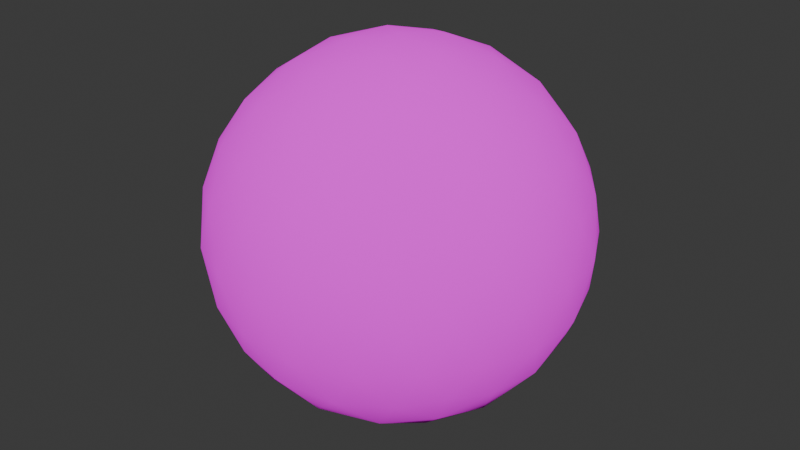 # Source: Pearl.blend  (saved by Blender 4.0.36; exported with 4.5.12 LTS)
import bpy
from mathutils import Matrix  # noqa: F401  (used for matrix-valued properties, if any)

bpy.ops.wm.read_factory_settings(use_empty=True)
scene = bpy.context.scene
scene.name = 'Scene'

# ---- images (referenced by path relative to the original .blend; pixels are not part of the script)
import os
ASSET_DIR = os.environ.get("B2B_ASSET_DIR", "")  # directory of the original .blend (textures are referenced by path, not embedded)
HERE = os.path.dirname(os.path.abspath(__file__))  # packed textures are extracted next to this script under _unpacked/

def load_image(name, relpath, width, height, colorspace="sRGB"):
    """Load a texture the original file referenced (path relative to the .blend, or extracted next to this script)."""
    p = next((c for c in (os.path.join(HERE, relpath), os.path.join(ASSET_DIR, relpath)) if relpath and os.path.exists(c)), "")
    if p:
        img = bpy.data.images.load(p, check_existing=True)
        img.name = name
    else:  # same state as the original file: an image datablock whose file is absent (Cycles renders it pink)
        img = bpy.data.images.new(name, width, height)
        img.source = "FILE"
        img.filepath = "//" + (relpath or name)
    img.colorspace_settings.name = colorspace
    return img
img_facetexture_png = load_image('faceTexture.png', 'faceTexture.png', 1024, 1024, 'sRGB')

# ---- materials (node trees are filled in below, after node groups)
mat_pearlmaterial = bpy.data.materials.new('PearlMaterial')
mat_pearlmaterial.use_transparent_shadow = False

# ---- material node trees
mat_pearlmaterial.use_nodes = True; mat_pearlmaterial.node_tree.nodes.clear()
_N = mat_pearlmaterial.node_tree.nodes; _L = mat_pearlmaterial.node_tree.links
n0 = _N.new('ShaderNodeOutputMaterial'); n0.name = 'Material Output'; n0.location = (300, 300)
n1 = _N.new('ShaderNodeBsdfDiffuse'); n1.name = 'Diffuse BSDF'; n1.location = (10, 300)
n1.inputs[1].default_value = 0.5
n2 = _N.new('ShaderNodeTexImage'); n2.name = 'Image Texture'; n2.location = (-280, 280)
n2.image = img_facetexture_png
_L.new(n1.outputs[0], n0.inputs[0])
_L.new(n2.outputs[0], n1.inputs[0])
n0.is_active_output = True

# ---- world
world_world = bpy.data.worlds.new('World'); scene.world = world_world
world_world.use_nodes = True; world_world.node_tree.nodes.clear()
_N = world_world.node_tree.nodes; _L = world_world.node_tree.links
n0 = _N.new('ShaderNodeOutputWorld'); n0.name = 'World Output'; n0.location = (300, 300)
n1 = _N.new('ShaderNodeBackground'); n1.name = 'Background'; n1.location = (10, 300)
n1.inputs[0].default_value = (0.05088, 0.05088, 0.05088, 1.0)
_L.new(n1.outputs[0], n0.inputs[0])
n0.is_active_output = True
world_world.color = (0.05088, 0.05088, 0.05088)
world_world.use_sun_shadow = False
world_world.sun_shadow_jitter_overblur = 0.0

# ---- meshes
me_icosphere_001 = bpy.data.meshes.new('Icosphere.001')
me_icosphere_001.from_pydata([(0.0, 0.0, -1.0), (0.7236, -0.5257, -0.4472), (-0.2764, -0.8506, -0.4472), (-0.8944, 0.0, -0.4472), (-0.2764, 0.8506, -0.4472), (0.7236, 0.5257, -0.4472), (0.2764, -0.8506, 0.4472), (-0.7236, -0.5257, 0.4472), (-0.7236, 0.5257, 0.4472), (0.2764, 0.8506, 0.4472), (0.8944, 0.0, 0.4472), (0.0, 0.0, 1.0), (-0.2328, -0.7166, -0.6575), (-0.1625, -0.5, -0.8507), (-0.07761, -0.2389, -0.9679), (0.2032, -0.1476, -0.9679), (0.4253, -0.309, -0.8507), (0.6095, -0.4429, -0.6575), (0.5319, -0.6817, -0.5023), (0.2629, -0.809, -0.5257), (-0.02964, -0.8642, -0.5023), (0.8127, 0.2952, -0.5023), (0.8506, 0.0, -0.5257), (0.8127, -0.2952, -0.5023), (0.2032, 0.1476, -0.9679), (0.4253, 0.309, -0.8507), (0.6095, 0.4429, -0.6575), (-0.7534, 0.0, -0.6575), (-0.5257, 0.0, -0.8507), (-0.2511, 0.0, -0.9679), (-0.484, -0.7166, -0.5023), (-0.6882, -0.5, -0.5257), (-0.8311, -0.2389, -0.5023), (-0.2328, 0.7166, -0.6575), (-0.1625, 0.5, -0.8507), (-0.07761, 0.2389, -0.9679), (-0.8311, 0.2389, -0.5023), (-0.6882, 0.5, -0.5257), (-0.484, 0.7166, -0.5023), (-0.02964, 0.8642, -0.5023), (0.2629, 0.809, -0.5257), (0.5319, 0.6817, -0.5023), (0.9566, -0.1476, 0.2511), (0.9511, -0.309, -1.752e-08), (0.8607, -0.4429, -0.2512), (0.8607, 0.4429, -0.2512), (0.9511, 0.309, 1.752e-08), (0.9566, 0.1476, 0.2511), (0.1552, -0.9554, 0.2512), (0.0, -1.0, -1.752e-08), (-0.1552, -0.9554, -0.2512), (0.6872, -0.6817, -0.2512), (0.5878, -0.809, 1.752e-08), (0.436, -0.8642, 0.2512), (-0.8607, -0.4429, 0.2512), (-0.9511, -0.309, -1.752e-08), (-0.9566, -0.1476, -0.2511), (-0.436, -0.8642, -0.2512), (-0.5878, -0.809, 1.752e-08), (-0.6872, -0.6817, 0.2512), (-0.6872, 0.6817, 0.2512), (-0.5878, 0.809, -1.752e-08), (-0.436, 0.8642, -0.2512), (-0.9566, 0.1476, -0.2511), (-0.9511, 0.309, 1.752e-08), (-0.8607, 0.4429, 0.2512), (0.436, 0.8642, 0.2512), (0.5878, 0.809, -1.752e-08), (0.6872, 0.6817, -0.2512), (-0.1552, 0.9554, -0.2512), (0.0, 1.0, 1.752e-08), (0.1552, 0.9554, 0.2512), (0.8311, -0.2389, 0.5023), (0.6882, -0.5, 0.5257), (0.484, -0.7166, 0.5023), (0.02964, -0.8642, 0.5023), (-0.2629, -0.809, 0.5257), (-0.5319, -0.6817, 0.5023), (-0.8127, -0.2952, 0.5023), (-0.8506, 0.0, 0.5257), (-0.8127, 0.2952, 0.5023), (-0.5319, 0.6817, 0.5023), (-0.2629, 0.809, 0.5257), (0.02964, 0.8642, 0.5023), (0.484, 0.7166, 0.5023), (0.6882, 0.5, 0.5257), (0.8311, 0.2389, 0.5023), (0.07761, -0.2389, 0.9679), (0.1625, -0.5, 0.8507), (0.2328, -0.7166, 0.6575), (0.7534, 0.0, 0.6575), (0.5257, 0.0, 0.8507), (0.2511, 0.0, 0.9679), (-0.2032, -0.1476, 0.9679), (-0.4253, -0.309, 0.8507), (-0.6095, -0.4429, 0.6575), (-0.2032, 0.1476, 0.9679), (-0.4253, 0.309, 0.8507), (-0.6095, 0.4429, 0.6575), (0.07761, 0.2389, 0.9679), (0.1625, 0.5, 0.8507), (0.2328, 0.7166, 0.6575), (0.3618, 0.2629, 0.8944), (0.6382, 0.2629, 0.7236), (0.4472, 0.5257, 0.7236), (-0.1382, 0.4253, 0.8944), (-0.05279, 0.6882, 0.7236), (-0.3618, 0.5878, 0.7236), (-0.4472, 0.0, 0.8944), (-0.6708, 0.1625, 0.7236), (-0.6708, -0.1625, 0.7236), (-0.1382, -0.4253, 0.8944), (-0.3618, -0.5878, 0.7236), (-0.05279, -0.6882, 0.7236), (0.3618, -0.2629, 0.8944), (0.4472, -0.5257, 0.7236), (0.6382, -0.2629, 0.7236), (0.8618, 0.4253, 0.2764), (0.809, 0.5878, 0.0), (0.6708, 0.6882, 0.2764), (-0.1382, 0.9511, 0.2764), (-0.309, 0.9511, -4.92e-07), (-0.4472, 0.8506, 0.2764), (-0.9472, 0.1625, 0.2764), (-1.0, -3.608e-07, 6.232e-07), (-0.9472, -0.1625, 0.2764), (-0.4472, -0.8506, 0.2764), (-0.309, -0.9511, -7.872e-07), (-0.1382, -0.9511, 0.2764), (0.6708, -0.6882, 0.2764), (0.809, -0.5878, -1.902e-06), (0.8618, -0.4253, 0.2764), (0.309, 0.9511, -2.615e-14), (0.4472, 0.8506, -0.2764), (0.1382, 0.9511, -0.2764), (-0.809, 0.5878, -7.845e-14), (-0.6708, 0.6882, -0.2764), (-0.8618, 0.4253, -0.2764), (-0.809, -0.5878, 8.031e-14), (-0.8618, -0.4253, -0.2764), (-0.6708, -0.6882, -0.2764), (0.309, -0.9511, 2.802e-14), (0.1382, -0.9511, -0.2764), (0.4472, -0.8506, -0.2764), (1.0, 0.0, 0.0), (0.9472, -0.1625, -0.2764), (0.9472, 0.1625, -0.2764), (0.3618, 0.5878, -0.7236), (0.1382, 0.4253, -0.8944), (0.05279, 0.6882, -0.7236), (-0.4472, 0.5257, -0.7236), (-0.3618, 0.2629, -0.8944), (-0.6382, 0.2629, -0.7236), (-0.6382, -0.2629, -0.7236), (-0.3618, -0.2629, -0.8944), (-0.4472, -0.5257, -0.7236), (0.6708, 0.1625, -0.7236), (0.6708, -0.1625, -0.7236), (0.4472, -7.38e-07, -0.8944), (0.05279, -0.6882, -0.7236), (0.1382, -0.4253, -0.8944), (0.3618, -0.5878, -0.7236)], [], [(0, 15, 14), (1, 17, 23), (0, 14, 29), (0, 29, 35), (0, 35, 24), (1, 23, 44), (2, 20, 50), (3, 32, 56), (4, 38, 62), (5, 41, 68), (1, 44, 51), (2, 50, 57), (3, 56, 63), (4, 62, 69), (5, 68, 45), (6, 74, 89), (7, 77, 95), (8, 80, 98), (9, 83, 101), (10, 86, 90), (92, 99, 11), (91, 102, 92), (90, 103, 91), (92, 102, 99), (102, 100, 99), (91, 103, 102), (103, 104, 102), (102, 104, 100), (104, 101, 100), (90, 86, 103), (86, 85, 103), (103, 85, 104), (85, 84, 104), (104, 84, 101), (84, 9, 101), (99, 96, 11), (100, 105, 99), (101, 106, 100), (99, 105, 96), (105, 97, 96), (100, 106, 105), (106, 107, 105), (105, 107, 97), (107, 98, 97), (101, 83, 106), (83, 82, 106), (106, 82, 107), (82, 81, 107), (107, 81, 98), (81, 8, 98), (96, 93, 11), (97, 108, 96), (98, 109, 97), (96, 108, 93), (108, 94, 93), (97, 109, 108), (109, 110, 108), (108, 110, 94), (110, 95, 94), (98, 80, 109), (80, 79, 109), (109, 79, 110), (79, 78, 110), (110, 78, 95), (78, 7, 95), (93, 87, 11), (94, 111, 93), (95, 112, 94), (93, 111, 87), (111, 88, 87), (94, 112, 111), (112, 113, 111), (111, 113, 88), (113, 89, 88), (95, 77, 112), (77, 76, 112), (112, 76, 113), (76, 75, 113), (113, 75, 89), (75, 6, 89), (87, 92, 11), (88, 114, 87), (89, 115, 88), (87, 114, 92), (114, 91, 92), (88, 115, 114), (115, 116, 114), (114, 116, 91), (116, 90, 91), (89, 74, 115), (74, 73, 115), (115, 73, 116), (73, 72, 116), (116, 72, 90), (72, 10, 90), (47, 86, 10), (46, 117, 47), (45, 118, 46), (47, 117, 86), (117, 85, 86), (46, 118, 117), (118, 119, 117), (117, 119, 85), (119, 84, 85), (45, 68, 118), (68, 67, 118), (118, 67, 119), (67, 66, 119), (119, 66, 84), (66, 9, 84), (71, 83, 9), (70, 120, 71), (69, 121, 70), (71, 120, 83), (120, 82, 83), (70, 121, 120), (121, 122, 120), (120, 122, 82), (122, 81, 82), (69, 62, 121), (62, 61, 121), (121, 61, 122), (61, 60, 122), (122, 60, 81), (60, 8, 81), (65, 80, 8), (64, 123, 65), (63, 124, 64), (65, 123, 80), (123, 79, 80), (64, 124, 123), (124, 125, 123), (123, 125, 79), (125, 78, 79), (63, 56, 124), (56, 55, 124), (124, 55, 125), (55, 54, 125), (125, 54, 78), (54, 7, 78), (59, 77, 7), (58, 126, 59), (57, 127, 58), (59, 126, 77), (126, 76, 77), (58, 127, 126), (127, 128, 126), (126, 128, 76), (128, 75, 76), (57, 50, 127), (50, 49, 127), (127, 49, 128), (49, 48, 128), (128, 48, 75), (48, 6, 75), (53, 74, 6), (52, 129, 53), (51, 130, 52), (53, 129, 74), (129, 73, 74), (52, 130, 129), (130, 131, 129), (129, 131, 73), (131, 72, 73), (51, 44, 130), (44, 43, 130), (130, 43, 131), (43, 42, 131), (131, 42, 72), (42, 10, 72), (66, 71, 9), (67, 132, 66), (68, 133, 67), (66, 132, 71), (132, 70, 71), (67, 133, 132), (133, 134, 132), (132, 134, 70), (134, 69, 70), (68, 41, 133), (41, 40, 133), (133, 40, 134), (40, 39, 134), (134, 39, 69), (39, 4, 69), (60, 65, 8), (61, 135, 60), (62, 136, 61), (60, 135, 65), (135, 64, 65), (61, 136, 135), (136, 137, 135), (135, 137, 64), (137, 63, 64), (62, 38, 136), (38, 37, 136), (136, 37, 137), (37, 36, 137), (137, 36, 63), (36, 3, 63), (54, 59, 7), (55, 138, 54), (56, 139, 55), (54, 138, 59), (138, 58, 59), (55, 139, 138), (139, 140, 138), (138, 140, 58), (140, 57, 58), (56, 32, 139), (32, 31, 139), (139, 31, 140), (31, 30, 140), (140, 30, 57), (30, 2, 57), (48, 53, 6), (49, 141, 48), (50, 142, 49), (48, 141, 53), (141, 52, 53), (49, 142, 141), (142, 143, 141), (141, 143, 52), (143, 51, 52), (50, 20, 142), (20, 19, 142), (142, 19, 143), (19, 18, 143), (143, 18, 51), (18, 1, 51), (42, 47, 10), (43, 144, 42), (44, 145, 43), (42, 144, 47), (144, 46, 47), (43, 145, 144), (145, 146, 144), (144, 146, 46), (146, 45, 46), (44, 23, 145), (23, 22, 145), (145, 22, 146), (22, 21, 146), (146, 21, 45), (21, 5, 45), (26, 41, 5), (25, 147, 26), (24, 148, 25), (26, 147, 41), (147, 40, 41), (25, 148, 147), (148, 149, 147), (147, 149, 40), (149, 39, 40), (24, 35, 148), (35, 34, 148), (148, 34, 149), (34, 33, 149), (149, 33, 39), (33, 4, 39), (33, 38, 4), (34, 150, 33), (35, 151, 34), (33, 150, 38), (150, 37, 38), (34, 151, 150), (151, 152, 150), (150, 152, 37), (152, 36, 37), (35, 29, 151), (29, 28, 151), (151, 28, 152), (28, 27, 152), (152, 27, 36), (27, 3, 36), (27, 32, 3), (28, 153, 27), (29, 154, 28), (27, 153, 32), (153, 31, 32), (28, 154, 153), (154, 155, 153), (153, 155, 31), (155, 30, 31), (29, 14, 154), (14, 13, 154), (154, 13, 155), (13, 12, 155), (155, 12, 30), (12, 2, 30), (21, 26, 5), (22, 156, 21), (23, 157, 22), (21, 156, 26), (156, 25, 26), (22, 157, 156), (157, 158, 156), (156, 158, 25), (158, 24, 25), (23, 17, 157), (17, 16, 157), (157, 16, 158), (16, 15, 158), (158, 15, 24), (15, 0, 24), (12, 20, 2), (13, 159, 12), (14, 160, 13), (12, 159, 20), (159, 19, 20), (13, 160, 159), (160, 161, 159), (159, 161, 19), (161, 18, 19), (14, 15, 160), (15, 16, 160), (160, 16, 161), (16, 17, 161), (161, 17, 18), (17, 1, 18)])
me_icosphere_001.polygons.foreach_set('use_smooth', [True] * 320)
_uv = me_icosphere_001.uv_layers.new(name='UVMap')
_uv.uv.foreach_set('vector', [0.5072, 0.02211, 0.6066, 0.02612, 0.4683, 0.01597, 0.8828, 0.267, 0.8196, 0.1618, 0.913, 0.2511, 0.5072, 0.02211, 0.4683, 0.01597, 0.3868, 0.03569, 0.5072, 0.02211, 0.3868, 0.03569, 0.4713, 0.05619, 0.5072, 0.02211, 0.4713, 0.05619, 0.6019, 0.05086, 0.8828, 0.267, 0.913, 0.2511, 0.9469, 0.3735, 0.3485, 0.2416, 0.4865, 0.212, 0.4125, 0.3478, 0.07499, 0.28, 0.08922, 0.2421, 0.03197, 0.3691, 0.1187, 0.7767, 0.08842, 0.7686, 0.09541, 0.8052, 0.2643, 0.7767, 0.2364, 0.7686, 0.259, 0.8052, 0.8828, 0.267, 0.9469, 0.3735, 0.8727, 0.3645, 0.3485, 0.2416, 0.4125, 0.3478, 0.2571, 0.349, 0.07499, 0.28, 0.03197, 0.3691, 0.05468, 0.3775, 0.1187, 0.7767, 0.09541, 0.8052, 0.1363, 0.8052, 0.1348, 0.7767, 0.1575, 0.8052, 0.1227, 0.8052, 0.6498, 0.7455, 0.759, 0.7722, 0.6209, 0.8549, 0.1154, 0.7258, 0.2072, 0.7625, 0.1785, 0.8331, 0.1784, 0.6967, 0.1252, 0.7268, 0.2236, 0.7935, 0.1992, 0.9069, 0.1632, 0.9149, 0.1928, 0.9376, 0.9266, 0.7215, 0.881, 0.7398, 0.8575, 0.8217, 0.614, 0.9676, 0.5297, 0.9502, 0.493, 0.9812, 0.7468, 0.913, 0.661, 0.9167, 0.614, 0.9676, 0.8575, 0.8217, 0.7894, 0.8398, 0.7468, 0.913, 0.614, 0.9676, 0.661, 0.9167, 0.5297, 0.9502, 0.661, 0.9167, 0.5672, 0.8823, 0.5297, 0.9502, 0.7468, 0.913, 0.7894, 0.8398, 0.661, 0.9167, 0.7894, 0.8398, 0.6936, 0.8266, 0.661, 0.9167, 0.661, 0.9167, 0.6936, 0.8266, 0.5672, 0.8823, 0.6936, 0.8266, 0.5967, 0.7888, 0.5672, 0.8823, 0.8575, 0.8217, 0.881, 0.7398, 0.7894, 0.8398, 0.881, 0.7398, 0.8025, 0.7414, 0.7894, 0.8398, 0.7894, 0.8398, 0.8025, 0.7414, 0.6936, 0.8266, 0.8025, 0.7414, 0.7054, 0.7237, 0.6936, 0.8266, 0.6936, 0.8266, 0.7054, 0.7237, 0.5967, 0.7888, 0.2294, 0.9149, 0.1992, 0.9069, 0.1928, 0.9376, 0.5297, 0.9502, 0.3983, 0.9542, 0.493, 0.9812, 0.5672, 0.8823, 0.4327, 0.9039, 0.5297, 0.9502, 0.5967, 0.7888, 0.4735, 0.8166, 0.5672, 0.8823, 0.5297, 0.9502, 0.4327, 0.9039, 0.3983, 0.9542, 0.4327, 0.9039, 0.3004, 0.8885, 0.3983, 0.9542, 0.5672, 0.8823, 0.4735, 0.8166, 0.4327, 0.9039, 0.4735, 0.8166, 0.3378, 0.8187, 0.4327, 0.9039, 0.4327, 0.9039, 0.3378, 0.8187, 0.3004, 0.8885, 0.3378, 0.8187, 0.2236, 0.7935, 0.3004, 0.8885, 0.1928, 0.9376, 0.1632, 0.9149, 0.1512, 0.9472, 0.1632, 0.9149, 0.1206, 0.9184, 0.1512, 0.9472, 0.4735, 0.8166, 0.3864, 0.7265, 0.3378, 0.8187, 0.3864, 0.7265, 0.2683, 0.7181, 0.3378, 0.8187, 0.3378, 0.8187, 0.2683, 0.7181, 0.2236, 0.7935, 0.2683, 0.7181, 0.1784, 0.6967, 0.2236, 0.7935, 0.3983, 0.9542, 0.3928, 0.9748, 0.493, 0.9812, 0.3004, 0.8885, 0.2789, 0.9271, 0.3983, 0.9542, 0.2236, 0.7935, 0.1816, 0.8354, 0.3004, 0.8885, 0.3983, 0.9542, 0.2789, 0.9271, 0.3928, 0.9748, 0.2789, 0.9271, 0.2779, 0.9257, 0.3928, 0.9748, 0.3004, 0.8885, 0.1816, 0.8354, 0.2789, 0.9271, 0.1816, 0.8354, 0.1635, 0.8515, 0.2789, 0.9271, 0.2789, 0.9271, 0.1635, 0.8515, 0.2779, 0.9257, 0.1635, 0.8515, 0.1785, 0.8331, 0.2779, 0.9257, 0.2236, 0.7935, 0.1252, 0.7268, 0.1816, 0.8354, 0.1252, 0.7268, 0.08806, 0.7468, 0.1816, 0.8354, 0.1816, 0.8354, 0.08806, 0.7468, 0.1635, 0.8515, 0.08806, 0.7468, 0.08577, 0.7457, 0.1635, 0.8515, 0.1635, 0.8515, 0.08577, 0.7457, 0.1785, 0.8331, 0.08577, 0.7457, 0.1154, 0.7258, 0.1785, 0.8331, 0.3928, 0.9748, 0.5315, 0.9838, 0.493, 0.9812, 0.2779, 0.9257, 0.4213, 0.9586, 0.3928, 0.9748, 0.1785, 0.8331, 0.301, 0.878, 0.2779, 0.9257, 0.3928, 0.9748, 0.4213, 0.9586, 0.5315, 0.9838, 0.4213, 0.9586, 0.5781, 0.9436, 0.5315, 0.9838, 0.2779, 0.9257, 0.301, 0.878, 0.4213, 0.9586, 0.301, 0.878, 0.4648, 0.8869, 0.4213, 0.9586, 0.4213, 0.9586, 0.4648, 0.8869, 0.5781, 0.9436, 0.4648, 0.8869, 0.6209, 0.8549, 0.5781, 0.9436, 0.1785, 0.8331, 0.2072, 0.7625, 0.301, 0.878, 0.2072, 0.7625, 0.3489, 0.7831, 0.301, 0.878, 0.301, 0.878, 0.3489, 0.7831, 0.4648, 0.8869, 0.3489, 0.7831, 0.5114, 0.7749, 0.4648, 0.8869, 0.4648, 0.8869, 0.5114, 0.7749, 0.6209, 0.8549, 0.5114, 0.7749, 0.6498, 0.7455, 0.6209, 0.8549, 0.5315, 0.9838, 0.614, 0.9676, 0.493, 0.9812, 0.5781, 0.9436, 0.6751, 0.9507, 0.5315, 0.9838, 0.6209, 0.8549, 0.7293, 0.8807, 0.5781, 0.9436, 0.5315, 0.9838, 0.6751, 0.9507, 0.614, 0.9676, 0.6751, 0.9507, 0.7468, 0.913, 0.614, 0.9676, 0.5781, 0.9436, 0.7293, 0.8807, 0.6751, 0.9507, 0.7293, 0.8807, 0.8152, 0.8668, 0.6751, 0.9507, 0.6751, 0.9507, 0.8152, 0.8668, 0.7468, 0.913, 0.8152, 0.8668, 0.8575, 0.8217, 0.7468, 0.913, 0.6209, 0.8549, 0.759, 0.7722, 0.7293, 0.8807, 0.759, 0.7722, 0.856, 0.7771, 0.7293, 0.8807, 0.7293, 0.8807, 0.856, 0.7771, 0.8152, 0.8668, 0.856, 0.7771, 0.9119, 0.756, 0.8152, 0.8668, 0.8152, 0.8668, 0.9119, 0.756, 0.8575, 0.8217, 0.9119, 0.756, 0.9266, 0.7215, 0.8575, 0.8217, 0.9468, 0.6258, 0.881, 0.7398, 0.9266, 0.7215, 0.9345, 0.509, 0.8852, 0.633, 0.9468, 0.6258, 0.8867, 0.3969, 0.8544, 0.5096, 0.9345, 0.509, 0.9468, 0.6258, 0.8852, 0.633, 0.881, 0.7398, 0.8852, 0.633, 0.8025, 0.7414, 0.881, 0.7398, 0.9345, 0.509, 0.8544, 0.5096, 0.8852, 0.633, 0.8544, 0.5096, 0.7881, 0.6283, 0.8852, 0.633, 0.8852, 0.633, 0.7881, 0.6283, 0.8025, 0.7414, 0.7881, 0.6283, 0.7054, 0.7237, 0.8025, 0.7414, 0.1227, 0.8052, 0.1575, 0.8052, 0.1438, 0.8418, 0.1575, 0.8052, 0.176, 0.8418, 0.1438, 0.8418, 0.1438, 0.8418, 0.176, 0.8418, 0.1584, 0.882, 0.2445, 0.8418, 0.2224, 0.8784, 0.2566, 0.882, 0.2566, 0.882, 0.2224, 0.8784, 0.2294, 0.9149, 0.2224, 0.8784, 0.1992, 0.9069, 0.2294, 0.9149, 0.1815, 0.8784, 0.1632, 0.9149, 0.1992, 0.9069, 0.1589, 0.8418, 0.1388, 0.882, 0.1815, 0.8784, 0.1363, 0.8052, 0.1139, 0.8418, 0.1589, 0.8418, 0.1815, 0.8784, 0.1388, 0.882, 0.1632, 0.9149, 0.1388, 0.882, 0.1206, 0.9184, 0.1632, 0.9149, 0.1589, 0.8418, 0.1139, 0.8418, 0.1388, 0.882, 0.1139, 0.8418, 0.09377, 0.882, 0.1388, 0.882, 0.1388, 0.882, 0.09377, 0.882, 0.1206, 0.9184, 0.3113, 0.6193, 0.2683, 0.7181, 0.3864, 0.7265, 0.1363, 0.8052, 0.09541, 0.8052, 0.1139, 0.8418, 0.09541, 0.8052, 0.0733, 0.8418, 0.1139, 0.8418, 0.1139, 0.8418, 0.0733, 0.8418, 0.09377, 0.882, 0.0733, 0.8418, 0.05883, 0.8784, 0.09377, 0.882, 0.3113, 0.6193, 0.2031, 0.6088, 0.2683, 0.7181, 0.2031, 0.6088, 0.1784, 0.6967, 0.2683, 0.7181, 0.1144, 0.61, 0.1252, 0.7268, 0.1784, 0.6967, 0.06679, 0.4962, 0.05596, 0.6242, 0.1144, 0.61, 0.05468, 0.3775, 0.02076, 0.4934, 0.06679, 0.4962, 0.1144, 0.61, 0.05596, 0.6242, 0.1252, 0.7268, 0.05596, 0.6242, 0.08806, 0.7468, 0.1252, 0.7268, 0.06679, 0.4962, 0.02076, 0.4934, 0.05596, 0.6242, 0.02076, 0.4934, 0.03093, 0.6286, 0.05596, 0.6242, 0.05596, 0.6242, 0.03093, 0.6286, 0.08806, 0.7468, 0.03093, 0.6286, 0.08577, 0.7457, 0.08806, 0.7468, 0.05468, 0.3775, 0.03197, 0.3691, 0.02076, 0.4934, 0.03197, 0.3691, 0.01918, 0.491, 0.02076, 0.4934, 0.02076, 0.4934, 0.01918, 0.491, 0.03093, 0.6286, 0.01918, 0.491, 0.052, 0.6204, 0.03093, 0.6286, 0.03093, 0.6286, 0.052, 0.6204, 0.08577, 0.7457, 0.052, 0.6204, 0.1154, 0.7258, 0.08577, 0.7457, 0.1255, 0.6252, 0.2072, 0.7625, 0.1154, 0.7258, 0.1735, 0.4888, 0.2468, 0.6439, 0.1255, 0.6252, 0.2571, 0.349, 0.3228, 0.4896, 0.1735, 0.4888, 0.1255, 0.6252, 0.2468, 0.6439, 0.2072, 0.7625, 0.2468, 0.6439, 0.3489, 0.7831, 0.2072, 0.7625, 0.1735, 0.4888, 0.3228, 0.4896, 0.2468, 0.6439, 0.3228, 0.4896, 0.4177, 0.6485, 0.2468, 0.6439, 0.2468, 0.6439, 0.4177, 0.6485, 0.3489, 0.7831, 0.4177, 0.6485, 0.5114, 0.7749, 0.3489, 0.7831, 0.2571, 0.349, 0.4125, 0.3478, 0.3228, 0.4896, 0.4125, 0.3478, 0.4987, 0.4916, 0.3228, 0.4896, 0.3228, 0.4896, 0.4987, 0.4916, 0.4177, 0.6485, 0.4987, 0.4916, 0.5852, 0.6367, 0.4177, 0.6485, 0.4177, 0.6485, 0.5852, 0.6367, 0.5114, 0.7749, 0.5852, 0.6367, 0.6498, 0.7455, 0.5114, 0.7749, 0.7412, 0.6374, 0.759, 0.7722, 0.6498, 0.7455, 0.8247, 0.4984, 0.8606, 0.6499, 0.7412, 0.6374, 0.8727, 0.3645, 0.9295, 0.502, 0.8247, 0.4984, 0.7412, 0.6374, 0.8606, 0.6499, 0.759, 0.7722, 0.8606, 0.6499, 0.856, 0.7771, 0.759, 0.7722, 0.8247, 0.4984, 0.9295, 0.502, 0.8606, 0.6499, 0.9295, 0.502, 0.9427, 0.6464, 0.8606, 0.6499, 0.8606, 0.6499, 0.9427, 0.6464, 0.856, 0.7771, 0.9427, 0.6464, 0.9119, 0.756, 0.856, 0.7771, 0.8727, 0.3645, 0.9469, 0.3735, 0.9295, 0.502, 0.9469, 0.3735, 0.9807, 0.5051, 0.9295, 0.502, 0.9295, 0.502, 0.9807, 0.5051, 0.9427, 0.6464, 0.9807, 0.5051, 0.969, 0.6298, 0.9427, 0.6464, 0.9427, 0.6464, 0.969, 0.6298, 0.9119, 0.756, 0.969, 0.6298, 0.9266, 0.7215, 0.9119, 0.756, 0.2224, 0.8784, 0.1815, 0.8784, 0.1992, 0.9069, 0.2445, 0.8418, 0.2039, 0.8418, 0.2224, 0.8784, 0.259, 0.8052, 0.224, 0.8015, 0.2445, 0.8418, 0.2224, 0.8784, 0.2039, 0.8418, 0.1815, 0.8784, 0.2039, 0.8418, 0.1589, 0.8418, 0.1815, 0.8784, 0.2445, 0.8418, 0.224, 0.8015, 0.2039, 0.8418, 0.224, 0.8015, 0.179, 0.8015, 0.2039, 0.8418, 0.2039, 0.8418, 0.179, 0.8015, 0.1589, 0.8418, 0.179, 0.8015, 0.1363, 0.8052, 0.1589, 0.8418, 0.259, 0.8052, 0.2364, 0.7686, 0.224, 0.8015, 0.2364, 0.7686, 0.1972, 0.7652, 0.224, 0.8015, 0.224, 0.8015, 0.1972, 0.7652, 0.179, 0.8015, 0.1972, 0.7652, 0.1546, 0.7686, 0.179, 0.8015, 0.179, 0.8015, 0.1546, 0.7686, 0.1363, 0.8052, 0.1546, 0.7686, 0.1187, 0.7767, 0.1363, 0.8052, 0.2031, 0.6088, 0.1144, 0.61, 0.1784, 0.6967, 0.2525, 0.502, 0.1474, 0.4992, 0.2031, 0.6088, 0.09541, 0.8052, 0.06121, 0.8015, 0.0733, 0.8418, 0.2031, 0.6088, 0.1474, 0.4992, 0.1144, 0.61, 0.1474, 0.4992, 0.06679, 0.4962, 0.1144, 0.61, 0.2525, 0.502, 0.2141, 0.3819, 0.1474, 0.4992, 0.2141, 0.3819, 0.1168, 0.374, 0.1474, 0.4992, 0.1474, 0.4992, 0.1168, 0.374, 0.06679, 0.4962, 0.1168, 0.374, 0.05468, 0.3775, 0.06679, 0.4962, 0.09541, 0.8052, 0.08842, 0.7686, 0.06121, 0.8015, 0.2969, 0.2871, 0.1998, 0.2669, 0.2141, 0.3819, 0.2141, 0.3819, 0.1998, 0.2669, 0.1168, 0.374, 0.1998, 0.2669, 0.1211, 0.2652, 0.1168, 0.374, 0.1168, 0.374, 0.1211, 0.2652, 0.05468, 0.3775, 0.1211, 0.2652, 0.07499, 0.28, 0.05468, 0.3775, 0.052, 0.6204, 0.1255, 0.6252, 0.1154, 0.7258, 0.01918, 0.491, 0.06959, 0.4893, 0.052, 0.6204, 0.03197, 0.3691, 0.0575, 0.3481, 0.01918, 0.491, 0.052, 0.6204, 0.06959, 0.4893, 0.1255, 0.6252, 0.06959, 0.4893, 0.1735, 0.4888, 0.1255, 0.6252, 0.01918, 0.491, 0.0575, 0.3481, 0.06959, 0.4893, 0.0575, 0.3481, 0.1386, 0.3399, 0.06959, 0.4893, 0.06959, 0.4893, 0.1386, 0.3399, 0.1735, 0.4888, 0.1386, 0.3399, 0.2571, 0.349, 0.1735, 0.4888, 0.03197, 0.3691, 0.08922, 0.2421, 0.0575, 0.3481, 0.08922, 0.2421, 0.1443, 0.2167, 0.0575, 0.3481, 0.0575, 0.3481, 0.1443, 0.2167, 0.1386, 0.3399, 0.1443, 0.2167, 0.2402, 0.2177, 0.1386, 0.3399, 0.1386, 0.3399, 0.2402, 0.2177, 0.2571, 0.349, 0.2402, 0.2177, 0.3485, 0.2416, 0.2571, 0.349, 0.5852, 0.6367, 0.7412, 0.6374, 0.6498, 0.7455, 0.4987, 0.4916, 0.6748, 0.4947, 0.5852, 0.6367, 0.4125, 0.3478, 0.5798, 0.3361, 0.4987, 0.4916, 0.5852, 0.6367, 0.6748, 0.4947, 0.7412, 0.6374, 0.6748, 0.4947, 0.8247, 0.4984, 0.7412, 0.6374, 0.4987, 0.4916, 0.5798, 0.3361, 0.6748, 0.4947, 0.5798, 0.3361, 0.7508, 0.3426, 0.6748, 0.4947, 0.6748, 0.4947, 0.7508, 0.3426, 0.8247, 0.4984, 0.7508, 0.3426, 0.8727, 0.3645, 0.8247, 0.4984, 0.4125, 0.3478, 0.4865, 0.212, 0.5798, 0.3361, 0.4865, 0.212, 0.6487, 0.2049, 0.5798, 0.3361, 0.5798, 0.3361, 0.6487, 0.2049, 0.7508, 0.3426, 0.6487, 0.2049, 0.7905, 0.2277, 0.7508, 0.3426, 0.7508, 0.3426, 0.7905, 0.2277, 0.8727, 0.3645, 0.7905, 0.2277, 0.8828, 0.267, 0.8727, 0.3645, 0.969, 0.6298, 0.9468, 0.6258, 0.9266, 0.7215, 0.9807, 0.5051, 0.9799, 0.5075, 0.969, 0.6298, 0.9469, 0.3735, 0.9687, 0.3699, 0.9807, 0.5051, 0.969, 0.6298, 0.9799, 0.5075, 0.9468, 0.6258, 0.9799, 0.5075, 0.9345, 0.509, 0.9468, 0.6258, 0.9807, 0.5051, 0.9687, 0.3699, 0.9799, 0.5075, 0.9687, 0.3699, 0.9444, 0.3791, 0.9799, 0.5075, 0.9799, 0.5075, 0.9444, 0.3791, 0.9345, 0.509, 0.9444, 0.3791, 0.8867, 0.3969, 0.9345, 0.509, 0.9469, 0.3735, 0.913, 0.2511, 0.9687, 0.3699, 0.913, 0.2511, 0.9114, 0.2546, 0.9687, 0.3699, 0.9687, 0.3699, 0.9114, 0.2546, 0.9444, 0.3791, 0.9114, 0.2546, 0.8751, 0.2785, 0.9444, 0.3791, 0.9444, 0.3791, 0.8751, 0.2785, 0.8867, 0.3969, 0.8751, 0.2785, 0.8225, 0.3116, 0.8867, 0.3969, 0.1227, 0.746, 0.1575, 0.7686, 0.1348, 0.7767, 0.6999, 0.1181, 0.6633, 0.191, 0.7769, 0.2141, 0.6019, 0.05086, 0.5683, 0.1044, 0.6999, 0.1181, 0.2477, 0.7761, 0.2116, 0.7972, 0.2364, 0.8108, 0.2116, 0.7364, 0.1972, 0.7652, 0.2364, 0.7686, 0.6999, 0.1181, 0.5683, 0.1044, 0.6633, 0.191, 0.5683, 0.1044, 0.5281, 0.1944, 0.6633, 0.191, 0.2116, 0.7364, 0.1666, 0.7364, 0.1972, 0.7652, 0.1666, 0.7364, 0.1546, 0.7686, 0.1972, 0.7652, 0.6019, 0.05086, 0.4713, 0.05619, 0.5683, 0.1044, 0.4713, 0.05619, 0.4344, 0.1269, 0.5683, 0.1044, 0.5683, 0.1044, 0.4344, 0.1269, 0.5281, 0.1944, 0.4344, 0.1269, 0.4054, 0.2223, 0.5281, 0.1944, 0.1666, 0.7364, 0.125, 0.746, 0.1546, 0.7686, 0.125, 0.746, 0.1187, 0.7767, 0.1546, 0.7686, 0.125, 0.746, 0.08842, 0.7686, 0.1187, 0.7767, 0.4344, 0.1269, 0.3085, 0.1825, 0.4054, 0.2223, 0.4713, 0.05619, 0.3406, 0.08982, 0.4344, 0.1269, 0.4054, 0.2223, 0.3085, 0.1825, 0.2969, 0.2871, 0.3085, 0.1825, 0.1998, 0.2669, 0.2969, 0.2871, 0.4344, 0.1269, 0.3406, 0.08982, 0.3085, 0.1825, 0.3406, 0.08982, 0.2126, 0.1662, 0.3085, 0.1825, 0.3085, 0.1825, 0.2126, 0.1662, 0.1998, 0.2669, 0.2126, 0.1662, 0.1211, 0.2652, 0.1998, 0.2669, 0.4713, 0.05619, 0.3868, 0.03569, 0.3406, 0.08982, 0.3868, 0.03569, 0.2546, 0.08979, 0.3406, 0.08982, 0.3406, 0.08982, 0.2546, 0.08979, 0.2126, 0.1662, 0.2546, 0.08979, 0.1441, 0.1805, 0.2126, 0.1662, 0.2126, 0.1662, 0.1441, 0.1805, 0.1211, 0.2652, 0.1441, 0.1805, 0.07499, 0.28, 0.1211, 0.2652, 0.1441, 0.1805, 0.08922, 0.2421, 0.07499, 0.28, 0.2546, 0.08979, 0.1858, 0.1317, 0.1441, 0.1805, 0.3868, 0.03569, 0.3254, 0.04842, 0.2546, 0.08979, 0.1441, 0.1805, 0.1858, 0.1317, 0.08922, 0.2421, 0.1858, 0.1317, 0.1443, 0.2167, 0.08922, 0.2421, 0.2546, 0.08979, 0.3254, 0.04842, 0.1858, 0.1317, 0.3254, 0.04842, 0.2706, 0.1135, 0.1858, 0.1317, 0.1858, 0.1317, 0.2706, 0.1135, 0.1443, 0.2167, 0.2706, 0.1135, 0.2402, 0.2177, 0.1443, 0.2167, 0.3868, 0.03569, 0.4683, 0.01597, 0.3254, 0.04842, 0.4683, 0.01597, 0.4213, 0.05144, 0.3254, 0.04842, 0.3254, 0.04842, 0.4213, 0.05144, 0.2706, 0.1135, 0.4213, 0.05144, 0.3779, 0.1355, 0.2706, 0.1135, 0.2706, 0.1135, 0.3779, 0.1355, 0.2402, 0.2177, 0.3779, 0.1355, 0.3485, 0.2416, 0.2402, 0.2177, 0.8751, 0.2785, 0.7769, 0.2141, 0.8225, 0.3116, 0.9114, 0.2546, 0.8181, 0.1688, 0.8751, 0.2785, 0.913, 0.2511, 0.8353, 0.148, 0.9114, 0.2546, 0.8751, 0.2785, 0.8181, 0.1688, 0.7769, 0.2141, 0.8181, 0.1688, 0.6999, 0.1181, 0.7769, 0.2141, 0.9114, 0.2546, 0.8353, 0.148, 0.8181, 0.1688, 0.8353, 0.148, 0.7205, 0.07555, 0.8181, 0.1688, 0.8181, 0.1688, 0.7205, 0.07555, 0.6999, 0.1181, 0.7205, 0.07555, 0.6019, 0.05086, 0.6999, 0.1181, 0.913, 0.2511, 0.8196, 0.1618, 0.8353, 0.148, 0.8196, 0.1618, 0.7206, 0.07212, 0.8353, 0.148, 0.8353, 0.148, 0.7206, 0.07212, 0.7205, 0.07555, 0.7206, 0.07212, 0.6066, 0.02612, 0.7205, 0.07555, 0.7205, 0.07555, 0.6066, 0.02612, 0.6019, 0.05086, 0.6066, 0.02612, 0.5072, 0.02211, 0.6019, 0.05086, 0.3779, 0.1355, 0.4865, 0.212, 0.3485, 0.2416, 0.4213, 0.05144, 0.5335, 0.1042, 0.3779, 0.1355, 0.4683, 0.01597, 0.5775, 0.03774, 0.4213, 0.05144, 0.3779, 0.1355, 0.5335, 0.1042, 0.4865, 0.212, 0.5335, 0.1042, 0.6487, 0.2049, 0.4865, 0.212, 0.4213, 0.05144, 0.5775, 0.03774, 0.5335, 0.1042, 0.5775, 0.03774, 0.6969, 0.1147, 0.5335, 0.1042, 0.5335, 0.1042, 0.6969, 0.1147, 0.6487, 0.2049, 0.6969, 0.1147, 0.7905, 0.2277, 0.6487, 0.2049, 0.4683, 0.01597, 0.6066, 0.02612, 0.5775, 0.03774, 0.6066, 0.02612, 0.7206, 0.07212, 0.5775, 0.03774, 0.5775, 0.03774, 0.7206, 0.07212, 0.6969, 0.1147, 0.7206, 0.07212, 0.8196, 0.1618, 0.6969, 0.1147, 0.6969, 0.1147, 0.8196, 0.1618, 0.7905, 0.2277, 0.8196, 0.1618, 0.8828, 0.267, 0.7905, 0.2277])
me_icosphere_001.materials.append(mat_pearlmaterial)
me_icosphere_001.update()

# ---- objects
ob_icosphere_001 = bpy.data.objects.new('Icosphere.001', me_icosphere_001)

# ---- transforms, parenting, visibility, modifiers, constraints
ob_icosphere_001.location = (0.0, 0.0, 0.0)

# ---- collection membership
scene.collection.objects.link(ob_icosphere_001)

# ---- scene / render settings (as saved in the file)
scene.frame_start = 1; scene.frame_end = 250; scene.frame_set(1)
scene.render.engine = 'BLENDER_EEVEE_NEXT'
scene.cycles.sampling_pattern = 'TABULATED_SOBOL'
bpy.context.view_layer.update()

# ---- added for rendering (the .blend has no active camera and no usable light): camera, sun
cam_auto = bpy.data.cameras.new('AutoCamera')
cam_auto.lens = 50.0
cam_auto.sensor_width = 36.0
cam_auto.clip_end = 1000.0
ob_auto_camera = bpy.data.objects.new('AutoCamera', cam_auto)
scene.collection.objects.link(ob_auto_camera)
ob_auto_camera.location = (3.20507, -3.84609, 2.56406)
ob_auto_camera.rotation_euler = (1.09748, -7.21219e-08, 0.694738)
scene.camera = ob_auto_camera
light_auto_sun = bpy.data.lights.new('AutoSun', 'SUN')
light_auto_sun.energy = 3.0
light_auto_sun.angle = 0.0523599
ob_auto_sun = bpy.data.objects.new('AutoSun', light_auto_sun)
scene.collection.objects.link(ob_auto_sun)
ob_auto_sun.rotation_euler = (0.872665, 0.174533, 0.523599)
bpy.context.view_layer.update()
